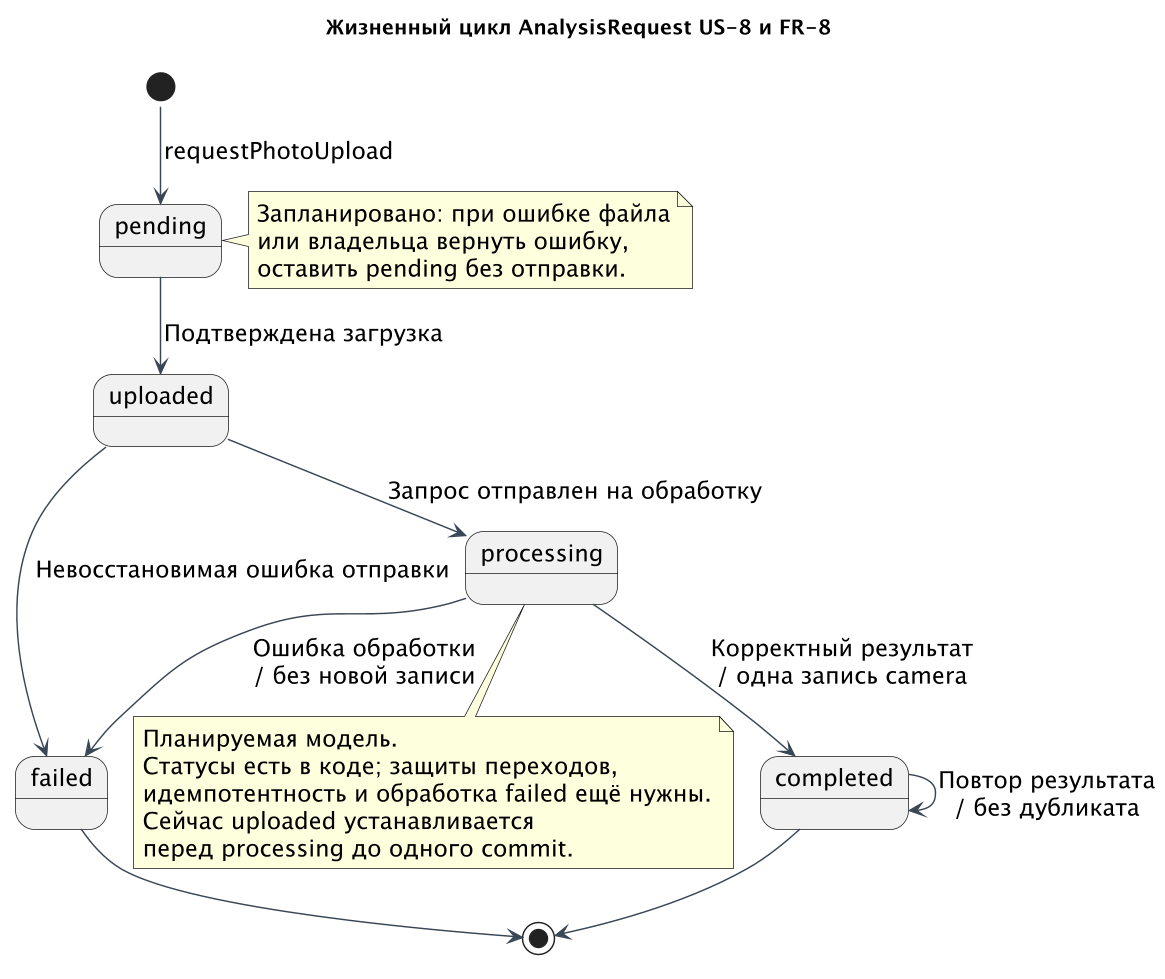

The diagram above was rendered by PlantUML. Its source (embedded in the PNG):
@startuml
!pragma layout smetana
skinparam backgroundColor white
skinparam defaultFontName "DejaVu Sans"
skinparam defaultFontSize 16
skinparam shadowing false
skinparam dpi 140
skinparam ArrowColor #394655
skinparam rectangleBackgroundColor #F4F6F8
skinparam classBackgroundColor #F4F6F8
skinparam usecaseBackgroundColor #F4F6F8
title Жизненный цикл AnalysisRequest US-8 и FR-8
[*] --> pending : requestPhotoUpload
pending --> uploaded : Подтверждена загрузка
uploaded --> processing : Запрос отправлен на обработку
processing --> completed : Корректный результат\n/ одна запись camera
processing --> failed : Ошибка обработки\n/ без новой записи
uploaded --> failed : Невосстановимая ошибка отправки
completed --> completed : Повтор результата\n/ без дубликата
completed --> [*]
failed --> [*]
note right of pending
Запланировано: при ошибке файла
или владельца вернуть ошибку,
оставить pending без отправки.
end note
note bottom of processing
Планируемая модель.
Статусы есть в коде; защиты переходов,
идемпотентность и обработка failed ещё нужны.
Сейчас uploaded устанавливается
перед processing до одного commit.
end note
@enduml